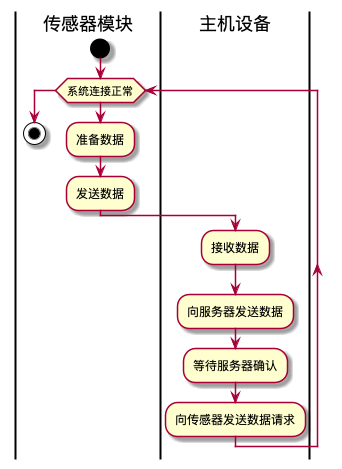

The diagram above was rendered by PlantUML. Its source (embedded in the PNG):
@startuml 传感器模块与主机交互活动图
|传感器模块|
start
while(系统连接正常)
    :准备数据;
    :发送数据;
    |主机设备|
    :接收数据;
    :向服务器发送数据;
    :等待服务器确认;
    :向传感器发送数据请求;
endwhile
|传感器模块|
stop
@enduml